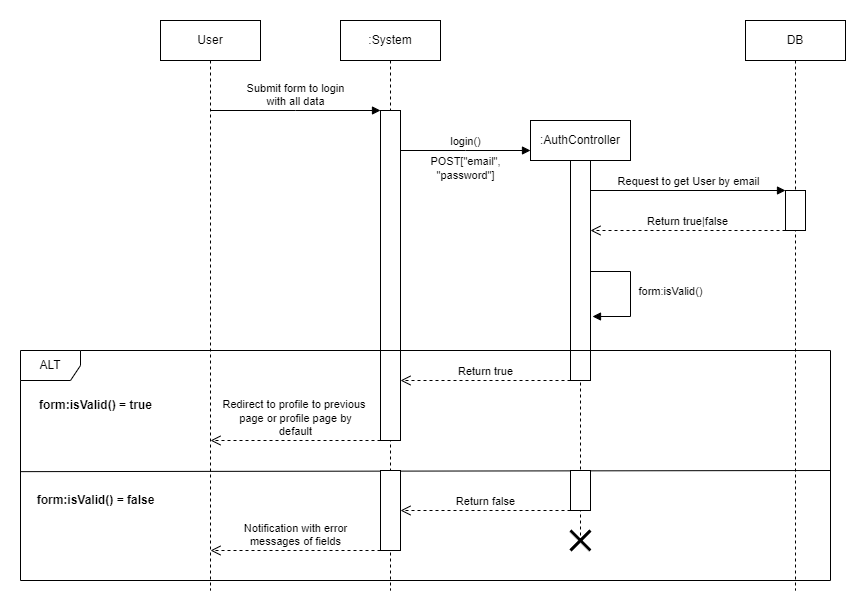

The diagram above was exported from draw.io. Its source (the exported page's mxGraphModel, read from the mxfile embedded in the PNG):
<mxGraphModel dx="2261" dy="699" grid="1" gridSize="10" guides="1" tooltips="1" connect="1" arrows="1" fold="1" page="1" pageScale="1" pageWidth="827" pageHeight="1169" math="0" shadow="0">
  <root>
    <mxCell id="0" />
    <mxCell id="1" parent="0" />
    <mxCell id="omdJ9f5ysLWn836t78qF-1" value="User" style="shape=umlLifeline;perimeter=lifelinePerimeter;whiteSpace=wrap;html=1;container=1;dropTarget=0;collapsible=0;recursiveResize=0;outlineConnect=0;portConstraint=eastwest;newEdgeStyle={&quot;edgeStyle&quot;:&quot;elbowEdgeStyle&quot;,&quot;elbow&quot;:&quot;vertical&quot;,&quot;curved&quot;:0,&quot;rounded&quot;:0};" vertex="1" parent="1">
      <mxGeometry x="50" y="30" width="100" height="570" as="geometry" />
    </mxCell>
    <mxCell id="omdJ9f5ysLWn836t78qF-2" value=":System" style="shape=umlLifeline;perimeter=lifelinePerimeter;whiteSpace=wrap;html=1;container=1;dropTarget=0;collapsible=0;recursiveResize=0;outlineConnect=0;portConstraint=eastwest;newEdgeStyle={&quot;edgeStyle&quot;:&quot;elbowEdgeStyle&quot;,&quot;elbow&quot;:&quot;vertical&quot;,&quot;curved&quot;:0,&quot;rounded&quot;:0};" vertex="1" parent="1">
      <mxGeometry x="230" y="30" width="100" height="570" as="geometry" />
    </mxCell>
    <mxCell id="omdJ9f5ysLWn836t78qF-3" value="" style="html=1;points=[];perimeter=orthogonalPerimeter;outlineConnect=0;targetShapes=umlLifeline;portConstraint=eastwest;newEdgeStyle={&quot;edgeStyle&quot;:&quot;elbowEdgeStyle&quot;,&quot;elbow&quot;:&quot;vertical&quot;,&quot;curved&quot;:0,&quot;rounded&quot;:0};" vertex="1" parent="omdJ9f5ysLWn836t78qF-2">
      <mxGeometry x="40" y="90" width="20" height="330" as="geometry" />
    </mxCell>
    <mxCell id="omdJ9f5ysLWn836t78qF-4" value="Submit form to login&lt;br&gt;with all data" style="html=1;verticalAlign=bottom;endArrow=block;edgeStyle=elbowEdgeStyle;elbow=vertical;curved=0;rounded=0;" edge="1" parent="1">
      <mxGeometry width="80" relative="1" as="geometry">
        <mxPoint x="100" y="120" as="sourcePoint" />
        <mxPoint x="270" y="120" as="targetPoint" />
      </mxGeometry>
    </mxCell>
    <mxCell id="omdJ9f5ysLWn836t78qF-5" value=":AuthController" style="shape=umlLifeline;perimeter=lifelinePerimeter;whiteSpace=wrap;html=1;container=1;dropTarget=0;collapsible=0;recursiveResize=0;outlineConnect=0;portConstraint=eastwest;newEdgeStyle={&quot;edgeStyle&quot;:&quot;elbowEdgeStyle&quot;,&quot;elbow&quot;:&quot;vertical&quot;,&quot;curved&quot;:0,&quot;rounded&quot;:0};" vertex="1" parent="1">
      <mxGeometry x="420" y="130" width="100" height="420" as="geometry" />
    </mxCell>
    <mxCell id="omdJ9f5ysLWn836t78qF-6" value="" style="html=1;points=[];perimeter=orthogonalPerimeter;outlineConnect=0;targetShapes=umlLifeline;portConstraint=eastwest;newEdgeStyle={&quot;edgeStyle&quot;:&quot;elbowEdgeStyle&quot;,&quot;elbow&quot;:&quot;vertical&quot;,&quot;curved&quot;:0,&quot;rounded&quot;:0};" vertex="1" parent="omdJ9f5ysLWn836t78qF-5">
      <mxGeometry x="40" y="40" width="20" height="220" as="geometry" />
    </mxCell>
    <mxCell id="omdJ9f5ysLWn836t78qF-7" value="login()" style="html=1;verticalAlign=bottom;endArrow=block;edgeStyle=elbowEdgeStyle;elbow=vertical;curved=0;rounded=0;" edge="1" parent="1">
      <mxGeometry width="80" relative="1" as="geometry">
        <mxPoint x="290" y="160" as="sourcePoint" />
        <mxPoint x="420" y="160" as="targetPoint" />
      </mxGeometry>
    </mxCell>
    <mxCell id="omdJ9f5ysLWn836t78qF-8" value="POST[&quot;email&quot;, &lt;br&gt;&quot;password&quot;]" style="edgeLabel;html=1;align=center;verticalAlign=middle;resizable=0;points=[];" vertex="1" connectable="0" parent="omdJ9f5ysLWn836t78qF-7">
      <mxGeometry x="0.5077" y="1" relative="1" as="geometry">
        <mxPoint x="-34" y="18" as="offset" />
      </mxGeometry>
    </mxCell>
    <mxCell id="omdJ9f5ysLWn836t78qF-9" value="form:isValid()" style="html=1;verticalAlign=bottom;endArrow=block;edgeStyle=orthogonalEdgeStyle;elbow=vertical;rounded=0;" edge="1" parent="1">
      <mxGeometry x="0.129" y="40" width="80" relative="1" as="geometry">
        <mxPoint x="480" y="280" as="sourcePoint" />
        <mxPoint x="482" y="326" as="targetPoint" />
        <Array as="points">
          <mxPoint x="480" y="281" />
          <mxPoint x="520" y="281" />
          <mxPoint x="520" y="326" />
        </Array>
        <mxPoint as="offset" />
      </mxGeometry>
    </mxCell>
    <mxCell id="omdJ9f5ysLWn836t78qF-10" value="DB" style="shape=umlLifeline;perimeter=lifelinePerimeter;whiteSpace=wrap;html=1;container=1;dropTarget=0;collapsible=0;recursiveResize=0;outlineConnect=0;portConstraint=eastwest;newEdgeStyle={&quot;edgeStyle&quot;:&quot;elbowEdgeStyle&quot;,&quot;elbow&quot;:&quot;vertical&quot;,&quot;curved&quot;:0,&quot;rounded&quot;:0};" vertex="1" parent="1">
      <mxGeometry x="635" y="30" width="100" height="570" as="geometry" />
    </mxCell>
    <mxCell id="omdJ9f5ysLWn836t78qF-11" value="" style="html=1;points=[];perimeter=orthogonalPerimeter;outlineConnect=0;targetShapes=umlLifeline;portConstraint=eastwest;newEdgeStyle={&quot;edgeStyle&quot;:&quot;elbowEdgeStyle&quot;,&quot;elbow&quot;:&quot;vertical&quot;,&quot;curved&quot;:0,&quot;rounded&quot;:0};" vertex="1" parent="omdJ9f5ysLWn836t78qF-10">
      <mxGeometry x="40" y="170" width="20" height="40" as="geometry" />
    </mxCell>
    <mxCell id="omdJ9f5ysLWn836t78qF-13" value="Request to get User by email" style="html=1;verticalAlign=bottom;endArrow=block;edgeStyle=elbowEdgeStyle;elbow=vertical;curved=0;rounded=0;" edge="1" parent="1" target="omdJ9f5ysLWn836t78qF-11">
      <mxGeometry width="80" relative="1" as="geometry">
        <mxPoint x="480" y="200" as="sourcePoint" />
        <mxPoint x="730" y="200" as="targetPoint" />
      </mxGeometry>
    </mxCell>
    <mxCell id="omdJ9f5ysLWn836t78qF-14" value="Return true|false" style="html=1;verticalAlign=bottom;endArrow=open;dashed=1;endSize=8;edgeStyle=elbowEdgeStyle;elbow=vertical;curved=0;rounded=0;" edge="1" parent="1" source="omdJ9f5ysLWn836t78qF-11">
      <mxGeometry relative="1" as="geometry">
        <mxPoint x="650" y="240" as="sourcePoint" />
        <mxPoint x="480" y="240" as="targetPoint" />
      </mxGeometry>
    </mxCell>
    <mxCell id="omdJ9f5ysLWn836t78qF-15" value="ALT" style="shape=umlFrame;whiteSpace=wrap;html=1;pointerEvents=0;" vertex="1" parent="1">
      <mxGeometry x="-90" y="360" width="810" height="230" as="geometry" />
    </mxCell>
    <mxCell id="omdJ9f5ysLWn836t78qF-16" value="" style="endArrow=none;html=1;rounded=0;exitX=0;exitY=0.5;exitDx=0;exitDy=0;exitPerimeter=0;" edge="1" parent="1">
      <mxGeometry width="50" height="50" relative="1" as="geometry">
        <mxPoint x="-90" y="481.14" as="sourcePoint" />
        <mxPoint x="720" y="480" as="targetPoint" />
      </mxGeometry>
    </mxCell>
    <mxCell id="omdJ9f5ysLWn836t78qF-17" value="form:isValid() = true" style="text;html=1;align=center;verticalAlign=middle;resizable=0;points=[];autosize=1;strokeColor=none;fillColor=none;fontStyle=1" vertex="1" parent="1">
      <mxGeometry x="-85" y="400" width="140" height="30" as="geometry" />
    </mxCell>
    <mxCell id="omdJ9f5ysLWn836t78qF-24" value="Return true" style="html=1;verticalAlign=bottom;endArrow=open;dashed=1;endSize=8;edgeStyle=elbowEdgeStyle;elbow=vertical;curved=0;rounded=0;" edge="1" parent="1">
      <mxGeometry x="-0.0029" relative="1" as="geometry">
        <mxPoint x="460" y="390" as="sourcePoint" />
        <mxPoint x="290" y="390.5" as="targetPoint" />
        <mxPoint as="offset" />
      </mxGeometry>
    </mxCell>
    <mxCell id="omdJ9f5ysLWn836t78qF-25" value="Redirect to profile to previous&amp;nbsp;&lt;br&gt;page or profile page by&lt;br&gt;default" style="html=1;verticalAlign=bottom;endArrow=open;dashed=1;endSize=8;edgeStyle=elbowEdgeStyle;elbow=vertical;curved=0;rounded=0;" edge="1" parent="1">
      <mxGeometry relative="1" as="geometry">
        <mxPoint x="270" y="450" as="sourcePoint" />
        <mxPoint x="100" y="450.5" as="targetPoint" />
      </mxGeometry>
    </mxCell>
    <mxCell id="omdJ9f5ysLWn836t78qF-27" value="form:isValid() = false" style="text;html=1;align=center;verticalAlign=middle;resizable=0;points=[];autosize=1;strokeColor=none;fillColor=none;fontStyle=1" vertex="1" parent="1">
      <mxGeometry x="-85" y="495" width="140" height="30" as="geometry" />
    </mxCell>
    <mxCell id="omdJ9f5ysLWn836t78qF-36" value="" style="html=1;points=[];perimeter=orthogonalPerimeter;outlineConnect=0;targetShapes=umlLifeline;portConstraint=eastwest;newEdgeStyle={&quot;edgeStyle&quot;:&quot;elbowEdgeStyle&quot;,&quot;elbow&quot;:&quot;vertical&quot;,&quot;curved&quot;:0,&quot;rounded&quot;:0};" vertex="1" parent="1">
      <mxGeometry x="460" y="480" width="20" height="40" as="geometry" />
    </mxCell>
    <mxCell id="omdJ9f5ysLWn836t78qF-37" value="Return false" style="html=1;verticalAlign=bottom;endArrow=open;dashed=1;endSize=8;edgeStyle=elbowEdgeStyle;elbow=vertical;curved=0;rounded=0;" edge="1" parent="1">
      <mxGeometry relative="1" as="geometry">
        <mxPoint x="460" y="520" as="sourcePoint" />
        <mxPoint x="290" y="520" as="targetPoint" />
      </mxGeometry>
    </mxCell>
    <mxCell id="omdJ9f5ysLWn836t78qF-38" value="" style="html=1;points=[];perimeter=orthogonalPerimeter;outlineConnect=0;targetShapes=umlLifeline;portConstraint=eastwest;newEdgeStyle={&quot;edgeStyle&quot;:&quot;elbowEdgeStyle&quot;,&quot;elbow&quot;:&quot;vertical&quot;,&quot;curved&quot;:0,&quot;rounded&quot;:0};" vertex="1" parent="1">
      <mxGeometry x="270" y="480" width="20" height="80" as="geometry" />
    </mxCell>
    <mxCell id="omdJ9f5ysLWn836t78qF-39" value="Notification with error&lt;br&gt;messages of fields" style="html=1;verticalAlign=bottom;endArrow=open;dashed=1;endSize=8;edgeStyle=elbowEdgeStyle;elbow=vertical;curved=0;rounded=0;" edge="1" parent="1">
      <mxGeometry relative="1" as="geometry">
        <mxPoint x="270" y="560" as="sourcePoint" />
        <mxPoint x="100" y="560.5" as="targetPoint" />
      </mxGeometry>
    </mxCell>
    <mxCell id="omdJ9f5ysLWn836t78qF-41" value="" style="shape=umlDestroy;whiteSpace=wrap;html=1;strokeWidth=3;targetShapes=umlLifeline;" vertex="1" parent="1">
      <mxGeometry x="460" y="540" width="20" height="20" as="geometry" />
    </mxCell>
  </root>
</mxGraphModel>